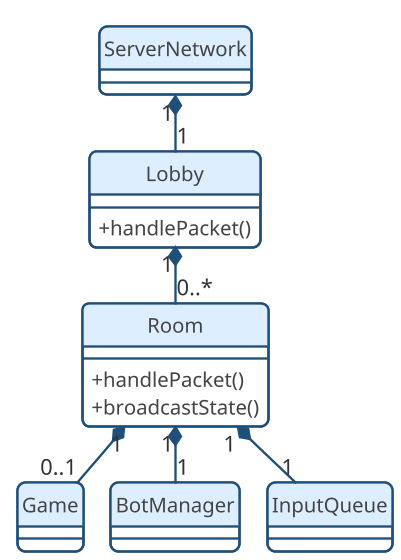

The diagram above was rendered by PlantUML. Its source (embedded in the PNG):
@startuml
' Mise en page horizontale plus lisible
top to bottom direction
skinparam classAttributeIconSize 0
skinparam shadowing false
skinparam ArrowColor #333333
skinparam ArrowThickness 1
skinparam ClassFontSize 12
skinparam ClassFontName Arial
skinparam ClassBackgroundColor #fdfdfd
skinparam ClassBorderColor #444444

!include theme.puml

' =======================
' Classes principales
' =======================

class ServerNetwork {
}

class Lobby {

    + handlePacket()
}

class Room {
    + handlePacket()
    + broadcastState()
}

class Game {
}


class BotManager {
}
' =======================
' Relations
' =======================

' Composition (l’objet appartient au parent)
ServerNetwork "1" *-- "1" Lobby

Lobby "1" *-- "0..*" Room
Room "1" *-- "0..1" Game
Room "1" *-- "1" BotManager
Room "1" *-- "1" InputQueue

@enduml